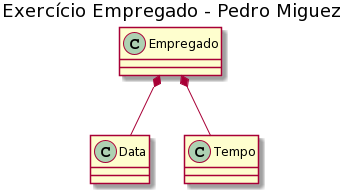

The diagram above was rendered by PlantUML. Its source (embedded in the PNG):
@startuml
title Exercício Empregado - Pedro Miguez

Empregado *-- Data
Empregado *-- Tempo
@enduml